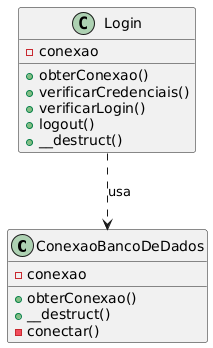

The diagram above was rendered by PlantUML. Its source (embedded in the PNG):
@startuml
class ConexaoBancoDeDados {
    - conexao
    + obterConexao()
    + __destruct()
    - conectar()
}

class Login {
    - conexao
    + obterConexao()
    + verificarCredenciais()
    + verificarLogin()
    + logout()
    + __destruct()
}

Login ..> ConexaoBancoDeDados : usa
@enduml